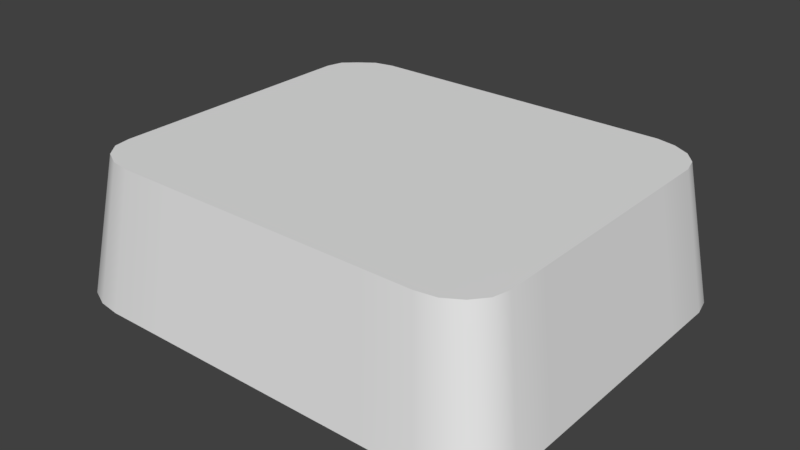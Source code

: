 # Source: key.blend  (saved by Blender 2.79.0; exported with 4.5.12 LTS)
import bpy
from mathutils import Matrix  # noqa: F401  (used for matrix-valued properties, if any)

bpy.ops.wm.read_factory_settings(use_empty=True)
scene = bpy.context.scene
scene.name = 'Scene'

# ---- collections
col_collection_1 = bpy.data.collections.new('Collection 1'); scene.collection.children.link(col_collection_1)

# ---- world
world_world = bpy.data.worlds.new('World'); scene.world = world_world
world_world.color = (0.05088, 0.05088, 0.05088)
world_world.use_sun_shadow = False
world_world.sun_shadow_jitter_overblur = 0.0
world_world.cycles.sampling_method = 'MANUAL'

# ---- meshes
me_cube_001 = bpy.data.meshes.new('Cube.001')
me_cube_001.from_pydata([(-0.9371, -0.9371, -1.0), (-0.842, -0.842, 1.0), (-0.9225, 0.9225, -0.9997), (-0.8274, 0.8274, 0.9999), (0.9319, -0.9319, -1.0), (0.8368, -0.8368, 0.9996), (0.9309, 0.9309, -0.9924), (0.8357, 0.8357, 0.9998), (0.0, 1.0, -1.0), (0.0, 0.9049, 1.0), (0.0, -1.0, -1.0), (0.0, -0.9049, 1.0), (-1.0, 0.0, -1.0), (-0.9049, 0.0, 1.0), (1.0, 0.0, -1.0), (0.9049, 0.0, 1.0), (0.0, 0.0, 1.0), (-0.5001, 1.0, -1.0), (-0.4525, -0.9049, 1.0), (-0.4525, 0.9049, 1.0), (-0.5001, -1.0, -1.0), (-0.4525, 0.0, 1.0), (0.4524, 0.9049, 1.0), (0.5, -1.0, -1.0), (0.5, 1.0, -1.0), (0.4524, -0.9049, 1.0), (0.4524, 0.0, 1.0), (-1.0, -0.5, -1.0), (0.9049, -0.4524, 1.0), (0.0, -0.4524, 1.0), (-0.9049, -0.4524, 1.0), (1.0, -0.5, -1.0), (-0.4525, -0.4524, 1.0), (0.4524, -0.4524, 1.0), (-0.9049, 0.4524, 1.0), (1.0, 0.5, -1.0), (-1.0, 0.5, -1.0), (0.9049, 0.4524, 1.0), (0.0, 0.4524, 1.0), (-0.4525, 0.4524, 1.0), (0.4524, 0.4524, 1.0), (0.6787, 0.9049, 1.0), (0.75, -1.0, -1.0), (0.6787, 0.0, 1.0), (0.75, 1.0, -1.0), (0.6787, -0.9049, 1.0), (0.6787, -0.4524, 1.0), (0.6787, 0.4524, 1.0), (-0.75, 1.0, -1.0), (-0.6787, -0.9049, 1.0), (-0.6787, 0.9049, 1.0), (-0.75, -1.0, -1.0), (-0.6787, 0.0, 1.0), (-0.6787, -0.4524, 1.0), (-0.6787, 0.4524, 1.0), (-1.0, -0.75, -1.0), (0.9049, -0.6787, 1.0), (0.0, -0.6787, 1.0), (-0.4525, -0.6787, 1.0), (0.4524, -0.6787, 1.0), (-0.9049, -0.6787, 1.0), (1.0, -0.75, -1.0), (0.6787, -0.6787, 1.0), (-0.6787, -0.6787, 1.0), (-0.9049, 0.6787, 1.0), (1.0, 0.75, -1.0), (-1.0, 0.75, -1.0), (0.9049, 0.6787, 1.0), (0.0, 0.6787, 1.0), (-0.4525, 0.6787, 1.0), (0.4524, 0.6787, 1.0), (0.6787, 0.6787, 1.0), (-0.6787, 0.6787, 1.0), (0.7632, 0.883, 0.9994), (0.8491, -0.9835, -1.0), (0.7918, 0.0, 1.0), (0.7918, -0.4524, 1.0), (0.7918, 0.4524, 1.0), (0.8464, 0.9781, -1.0), (0.7659, -0.8884, 1.0), (0.7918, -0.6787, 1.0), (0.7918, 0.6787, 1.0), (-0.8856, 0.7647, 0.9998), (0.9806, 0.8479, -0.9996), (-0.9807, 0.848, -0.9997), (0.8854, 0.7647, 0.9999), (0.0, 0.7918, 1.0), (-0.4525, 0.7918, 1.0), (0.4524, 0.7918, 1.0), (0.6787, 0.7918, 1.0), (-0.6787, 0.7918, 1.0), (0.7614, 0.7505, 0.9999), (-0.9873, -0.8513, -1.0), (0.8865, -0.7652, 0.9993), (0.0, -0.7918, 1.0), (-0.4525, -0.7918, 1.0), (0.4524, -0.7918, 1.0), (0.6787, -0.7918, 1.0), (-0.6787, -0.7918, 1.0), (-0.8922, -0.7681, 1.0), (0.9817, -0.8485, -1.001), (0.7604, -0.767, 0.9999), (-0.8464, 0.9787, -1.0), (-0.7668, -0.8885, 1.0), (-0.7632, 0.8835, 0.9999), (-0.85, -0.9836, -0.9999), (-0.7918, 0.0, 1.0), (-0.7918, -0.4524, 1.0), (-0.7918, 0.4524, 1.0), (-0.7918, -0.6787, 1.0), (-0.7918, 0.6787, 1.0), (-0.7596, 0.7655, 0.9997), (-0.7629, -0.7688, 1.0)], [], [(84, 82, 3, 2), (78, 73, 7, 6), (100, 93, 5, 4), (105, 103, 1, 0), (112, 99, 1, 103), (96, 94, 11, 25), (23, 25, 11, 10), (17, 19, 9, 8), (40, 38, 16, 26), (108, 34, 13, 106), (35, 37, 15, 14), (27, 30, 13, 12), (38, 39, 21, 16), (48, 50, 19, 17), (94, 95, 18, 11), (10, 11, 18, 20), (47, 40, 26, 43), (42, 45, 25, 23), (97, 96, 25, 45), (8, 9, 22, 24), (43, 26, 33, 46), (16, 21, 32, 29), (55, 60, 30, 27), (26, 16, 29, 33), (106, 13, 30, 107), (14, 15, 28, 31), (71, 70, 40, 47), (68, 69, 39, 38), (65, 67, 37, 35), (110, 64, 34, 108), (70, 68, 38, 40), (12, 13, 34, 36), (81, 71, 47, 77), (75, 43, 46, 76), (101, 97, 45, 79), (74, 79, 45, 42), (77, 47, 43, 75), (24, 22, 41, 44), (69, 72, 54, 39), (21, 52, 53, 32), (102, 104, 50, 48), (39, 54, 52, 21), (95, 98, 49, 18), (20, 18, 49, 51), (32, 53, 63, 58), (76, 46, 62, 80), (92, 99, 60, 55), (46, 33, 59, 62), (29, 32, 58, 57), (33, 29, 57, 59), (107, 30, 60, 109), (31, 28, 56, 61), (87, 90, 72, 69), (91, 89, 71, 81), (88, 86, 68, 70), (111, 82, 64, 110), (83, 85, 67, 65), (86, 87, 69, 68), (89, 88, 70, 71), (36, 34, 64, 66), (85, 91, 81, 67), (28, 76, 80, 56), (37, 77, 75, 15), (4, 5, 79, 74), (93, 101, 79, 5), (15, 75, 76, 28), (67, 81, 77, 37), (44, 41, 73, 78), (7, 73, 91, 85), (41, 22, 88, 89), (9, 19, 87, 86), (6, 7, 85, 83), (104, 3, 82, 111), (22, 9, 86, 88), (73, 41, 89, 91), (19, 50, 90, 87), (66, 64, 82, 84), (56, 80, 101, 93), (0, 1, 99, 92), (58, 63, 98, 95), (80, 62, 97, 101), (62, 59, 96, 97), (57, 58, 95, 94), (59, 57, 94, 96), (109, 60, 99, 112), (61, 56, 93, 100), (63, 109, 112, 98), (50, 104, 111, 90), (90, 111, 110, 72), (53, 107, 109, 63), (2, 3, 104, 102), (72, 110, 108, 54), (52, 106, 107, 53), (54, 108, 106, 52), (98, 112, 103, 49), (51, 49, 103, 105)])
me_cube_001.polygons.foreach_set('use_smooth', [True] * 96)
me_cube_001.use_remesh_preserve_volume = False
me_cube_001.use_remesh_preserve_attributes = False
me_cube_001.use_mirror_vertex_groups = False
me_cube_001.update()

# ---- objects
ob_cube = bpy.data.objects.new('Cube', me_cube_001)

# ---- transforms, parenting, visibility, modifiers, constraints
ob_cube.location = (0.0, 0.0, 0.0)
ob_cube.scale = (1.793, 1.5, 0.5447)
ob_cube.lineart.crease_threshold = 0.0
_m = ob_cube.modifiers.new('EdgeSplit', 'EDGE_SPLIT')

# ---- collection membership
col_collection_1.objects.link(ob_cube)

# ---- scene / render settings (as saved in the file)
scene.frame_start = 1; scene.frame_end = 250; scene.frame_set(1)
scene.render.engine = 'BLENDER_EEVEE_NEXT'
scene.render.resolution_percentage = 50
scene.render.dither_intensity = 0.0
scene.cycles.use_denoising = False
scene.cycles.samples = 128
scene.cycles.sampling_pattern = 'TABULATED_SOBOL'
scene.cycles.use_adaptive_sampling = False
scene.cycles.use_light_tree = False
scene.cycles.blur_glossy = 0.0
scene.cycles.sample_clamp_indirect = 0.0
scene.view_settings.view_transform = 'Standard'
bpy.context.view_layer.update()

# ---- added for rendering (the .blend has no active camera and no usable light): camera, sun
cam_auto = bpy.data.cameras.new('AutoCamera')
cam_auto.lens = 50.0
cam_auto.sensor_width = 36.0
cam_auto.clip_end = 1000.0
ob_auto_camera = bpy.data.objects.new('AutoCamera', cam_auto)
scene.collection.objects.link(ob_auto_camera)
ob_auto_camera.location = (4.44235, -5.33082, 3.55381)
ob_auto_camera.rotation_euler = (1.09748, -7.21219e-08, 0.694738)
scene.camera = ob_auto_camera
light_auto_sun = bpy.data.lights.new('AutoSun', 'SUN')
light_auto_sun.energy = 3.0
light_auto_sun.angle = 0.0523599
ob_auto_sun = bpy.data.objects.new('AutoSun', light_auto_sun)
scene.collection.objects.link(ob_auto_sun)
ob_auto_sun.rotation_euler = (0.872665, 0.174533, 0.523599)
bpy.context.view_layer.update()
